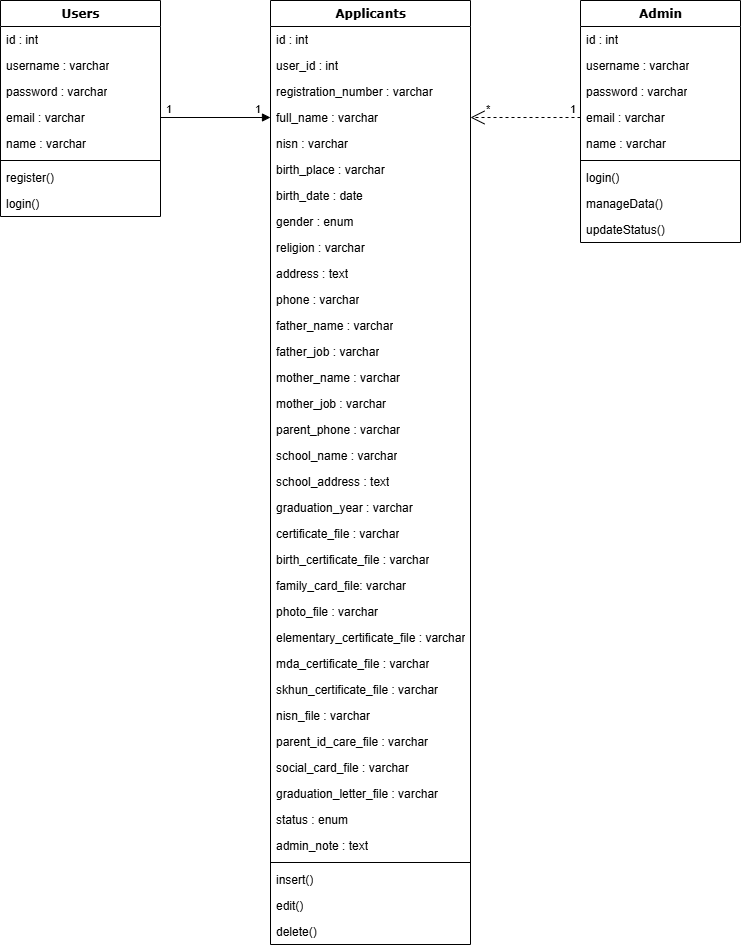

The diagram above was exported from draw.io. Its source (the exported page's mxGraphModel, read from the mxfile embedded in the PNG):
<mxGraphModel dx="983" dy="517" grid="1" gridSize="10" guides="1" tooltips="1" connect="1" arrows="1" fold="1" page="1" pageScale="1" pageWidth="1100" pageHeight="850" background="none" math="0" shadow="0">
  <root>
    <mxCell id="0" />
    <mxCell id="1" parent="0" />
    <mxCell id="78961159f06e98e8-17" value="Users" style="swimlane;html=1;fontStyle=1;align=center;verticalAlign=top;childLayout=stackLayout;horizontal=1;startSize=26;horizontalStack=0;resizeParent=1;resizeLast=0;collapsible=1;marginBottom=0;swimlaneFillColor=#ffffff;rounded=0;shadow=0;comic=0;labelBackgroundColor=none;strokeWidth=1;fillColor=none;fontFamily=Verdana;fontSize=12" parent="1" vertex="1">
      <mxGeometry x="90" y="83" width="160" height="216" as="geometry" />
    </mxCell>
    <mxCell id="78961159f06e98e8-21" value="id : int" style="text;html=1;strokeColor=none;fillColor=none;align=left;verticalAlign=top;spacingLeft=4;spacingRight=4;whiteSpace=wrap;overflow=hidden;rotatable=0;points=[[0,0.5],[1,0.5]];portConstraint=eastwest;" parent="78961159f06e98e8-17" vertex="1">
      <mxGeometry y="26" width="160" height="26" as="geometry" />
    </mxCell>
    <mxCell id="78961159f06e98e8-23" value="username : varchar" style="text;html=1;strokeColor=none;fillColor=none;align=left;verticalAlign=top;spacingLeft=4;spacingRight=4;whiteSpace=wrap;overflow=hidden;rotatable=0;points=[[0,0.5],[1,0.5]];portConstraint=eastwest;" parent="78961159f06e98e8-17" vertex="1">
      <mxGeometry y="52" width="160" height="26" as="geometry" />
    </mxCell>
    <mxCell id="78961159f06e98e8-25" value="password : varchar" style="text;html=1;strokeColor=none;fillColor=none;align=left;verticalAlign=top;spacingLeft=4;spacingRight=4;whiteSpace=wrap;overflow=hidden;rotatable=0;points=[[0,0.5],[1,0.5]];portConstraint=eastwest;" parent="78961159f06e98e8-17" vertex="1">
      <mxGeometry y="78" width="160" height="26" as="geometry" />
    </mxCell>
    <mxCell id="78961159f06e98e8-26" value="email : varchar" style="text;html=1;strokeColor=none;fillColor=none;align=left;verticalAlign=top;spacingLeft=4;spacingRight=4;whiteSpace=wrap;overflow=hidden;rotatable=0;points=[[0,0.5],[1,0.5]];portConstraint=eastwest;" parent="78961159f06e98e8-17" vertex="1">
      <mxGeometry y="104" width="160" height="26" as="geometry" />
    </mxCell>
    <mxCell id="78961159f06e98e8-24" value="name : varchar" style="text;html=1;strokeColor=none;fillColor=none;align=left;verticalAlign=top;spacingLeft=4;spacingRight=4;whiteSpace=wrap;overflow=hidden;rotatable=0;points=[[0,0.5],[1,0.5]];portConstraint=eastwest;" parent="78961159f06e98e8-17" vertex="1">
      <mxGeometry y="130" width="160" height="26" as="geometry" />
    </mxCell>
    <mxCell id="78961159f06e98e8-19" value="" style="line;html=1;strokeWidth=1;fillColor=none;align=left;verticalAlign=middle;spacingTop=-1;spacingLeft=3;spacingRight=3;rotatable=0;labelPosition=right;points=[];portConstraint=eastwest;" parent="78961159f06e98e8-17" vertex="1">
      <mxGeometry y="156" width="160" height="8" as="geometry" />
    </mxCell>
    <mxCell id="78961159f06e98e8-20" value="register()" style="text;html=1;strokeColor=none;fillColor=none;align=left;verticalAlign=top;spacingLeft=4;spacingRight=4;whiteSpace=wrap;overflow=hidden;rotatable=0;points=[[0,0.5],[1,0.5]];portConstraint=eastwest;" parent="78961159f06e98e8-17" vertex="1">
      <mxGeometry y="164" width="160" height="26" as="geometry" />
    </mxCell>
    <mxCell id="SpdAIemoZH2si8yNOw9g-46" value="login()" style="text;html=1;strokeColor=none;fillColor=none;align=left;verticalAlign=top;spacingLeft=4;spacingRight=4;whiteSpace=wrap;overflow=hidden;rotatable=0;points=[[0,0.5],[1,0.5]];portConstraint=eastwest;" vertex="1" parent="78961159f06e98e8-17">
      <mxGeometry y="190" width="160" height="26" as="geometry" />
    </mxCell>
    <mxCell id="78961159f06e98e8-30" value="Applicants" style="swimlane;html=1;fontStyle=1;align=center;verticalAlign=top;childLayout=stackLayout;horizontal=1;startSize=26;horizontalStack=0;resizeParent=1;resizeLast=0;collapsible=1;marginBottom=0;swimlaneFillColor=#ffffff;rounded=0;shadow=0;comic=0;labelBackgroundColor=none;strokeWidth=1;fillColor=none;fontFamily=Verdana;fontSize=12" parent="1" vertex="1">
      <mxGeometry x="360" y="83" width="200" height="944" as="geometry" />
    </mxCell>
    <mxCell id="78961159f06e98e8-31" value="id : int" style="text;html=1;strokeColor=none;fillColor=none;align=left;verticalAlign=top;spacingLeft=4;spacingRight=4;whiteSpace=wrap;overflow=hidden;rotatable=0;points=[[0,0.5],[1,0.5]];portConstraint=eastwest;" parent="78961159f06e98e8-30" vertex="1">
      <mxGeometry y="26" width="200" height="26" as="geometry" />
    </mxCell>
    <mxCell id="78961159f06e98e8-32" value="user_id : int" style="text;html=1;strokeColor=none;fillColor=none;align=left;verticalAlign=top;spacingLeft=4;spacingRight=4;whiteSpace=wrap;overflow=hidden;rotatable=0;points=[[0,0.5],[1,0.5]];portConstraint=eastwest;" parent="78961159f06e98e8-30" vertex="1">
      <mxGeometry y="52" width="200" height="26" as="geometry" />
    </mxCell>
    <mxCell id="78961159f06e98e8-33" value="registration_number : varchar" style="text;html=1;strokeColor=none;fillColor=none;align=left;verticalAlign=top;spacingLeft=4;spacingRight=4;whiteSpace=wrap;overflow=hidden;rotatable=0;points=[[0,0.5],[1,0.5]];portConstraint=eastwest;" parent="78961159f06e98e8-30" vertex="1">
      <mxGeometry y="78" width="200" height="26" as="geometry" />
    </mxCell>
    <mxCell id="78961159f06e98e8-34" value="full_name : varchar" style="text;html=1;strokeColor=none;fillColor=none;align=left;verticalAlign=top;spacingLeft=4;spacingRight=4;whiteSpace=wrap;overflow=hidden;rotatable=0;points=[[0,0.5],[1,0.5]];portConstraint=eastwest;" parent="78961159f06e98e8-30" vertex="1">
      <mxGeometry y="104" width="200" height="26" as="geometry" />
    </mxCell>
    <mxCell id="78961159f06e98e8-36" value="nisn : varchar" style="text;html=1;strokeColor=none;fillColor=none;align=left;verticalAlign=top;spacingLeft=4;spacingRight=4;whiteSpace=wrap;overflow=hidden;rotatable=0;points=[[0,0.5],[1,0.5]];portConstraint=eastwest;" parent="78961159f06e98e8-30" vertex="1">
      <mxGeometry y="130" width="200" height="26" as="geometry" />
    </mxCell>
    <mxCell id="78961159f06e98e8-37" value="birth_place : varchar" style="text;html=1;strokeColor=none;fillColor=none;align=left;verticalAlign=top;spacingLeft=4;spacingRight=4;whiteSpace=wrap;overflow=hidden;rotatable=0;points=[[0,0.5],[1,0.5]];portConstraint=eastwest;" parent="78961159f06e98e8-30" vertex="1">
      <mxGeometry y="156" width="200" height="26" as="geometry" />
    </mxCell>
    <mxCell id="SpdAIemoZH2si8yNOw9g-9" value="birth_date : date" style="text;html=1;strokeColor=none;fillColor=none;align=left;verticalAlign=top;spacingLeft=4;spacingRight=4;whiteSpace=wrap;overflow=hidden;rotatable=0;points=[[0,0.5],[1,0.5]];portConstraint=eastwest;" vertex="1" parent="78961159f06e98e8-30">
      <mxGeometry y="182" width="200" height="26" as="geometry" />
    </mxCell>
    <mxCell id="SpdAIemoZH2si8yNOw9g-10" value="gender : enum" style="text;html=1;strokeColor=none;fillColor=none;align=left;verticalAlign=top;spacingLeft=4;spacingRight=4;whiteSpace=wrap;overflow=hidden;rotatable=0;points=[[0,0.5],[1,0.5]];portConstraint=eastwest;" vertex="1" parent="78961159f06e98e8-30">
      <mxGeometry y="208" width="200" height="26" as="geometry" />
    </mxCell>
    <mxCell id="SpdAIemoZH2si8yNOw9g-11" value="religion : varchar" style="text;html=1;strokeColor=none;fillColor=none;align=left;verticalAlign=top;spacingLeft=4;spacingRight=4;whiteSpace=wrap;overflow=hidden;rotatable=0;points=[[0,0.5],[1,0.5]];portConstraint=eastwest;" vertex="1" parent="78961159f06e98e8-30">
      <mxGeometry y="234" width="200" height="26" as="geometry" />
    </mxCell>
    <mxCell id="SpdAIemoZH2si8yNOw9g-12" value="address : text" style="text;html=1;strokeColor=none;fillColor=none;align=left;verticalAlign=top;spacingLeft=4;spacingRight=4;whiteSpace=wrap;overflow=hidden;rotatable=0;points=[[0,0.5],[1,0.5]];portConstraint=eastwest;" vertex="1" parent="78961159f06e98e8-30">
      <mxGeometry y="260" width="200" height="26" as="geometry" />
    </mxCell>
    <mxCell id="SpdAIemoZH2si8yNOw9g-13" value="phone : varchar" style="text;html=1;strokeColor=none;fillColor=none;align=left;verticalAlign=top;spacingLeft=4;spacingRight=4;whiteSpace=wrap;overflow=hidden;rotatable=0;points=[[0,0.5],[1,0.5]];portConstraint=eastwest;" vertex="1" parent="78961159f06e98e8-30">
      <mxGeometry y="286" width="200" height="26" as="geometry" />
    </mxCell>
    <mxCell id="SpdAIemoZH2si8yNOw9g-14" value="father_name : varchar" style="text;html=1;strokeColor=none;fillColor=none;align=left;verticalAlign=top;spacingLeft=4;spacingRight=4;whiteSpace=wrap;overflow=hidden;rotatable=0;points=[[0,0.5],[1,0.5]];portConstraint=eastwest;" vertex="1" parent="78961159f06e98e8-30">
      <mxGeometry y="312" width="200" height="26" as="geometry" />
    </mxCell>
    <mxCell id="SpdAIemoZH2si8yNOw9g-16" value="father_job : varchar" style="text;html=1;strokeColor=none;fillColor=none;align=left;verticalAlign=top;spacingLeft=4;spacingRight=4;whiteSpace=wrap;overflow=hidden;rotatable=0;points=[[0,0.5],[1,0.5]];portConstraint=eastwest;" vertex="1" parent="78961159f06e98e8-30">
      <mxGeometry y="338" width="200" height="26" as="geometry" />
    </mxCell>
    <mxCell id="SpdAIemoZH2si8yNOw9g-15" value="mother_name : varchar" style="text;html=1;strokeColor=none;fillColor=none;align=left;verticalAlign=top;spacingLeft=4;spacingRight=4;whiteSpace=wrap;overflow=hidden;rotatable=0;points=[[0,0.5],[1,0.5]];portConstraint=eastwest;" vertex="1" parent="78961159f06e98e8-30">
      <mxGeometry y="364" width="200" height="26" as="geometry" />
    </mxCell>
    <mxCell id="SpdAIemoZH2si8yNOw9g-18" value="mother_job : varchar" style="text;html=1;strokeColor=none;fillColor=none;align=left;verticalAlign=top;spacingLeft=4;spacingRight=4;whiteSpace=wrap;overflow=hidden;rotatable=0;points=[[0,0.5],[1,0.5]];portConstraint=eastwest;" vertex="1" parent="78961159f06e98e8-30">
      <mxGeometry y="390" width="200" height="26" as="geometry" />
    </mxCell>
    <mxCell id="SpdAIemoZH2si8yNOw9g-19" value="parent_phone : varchar" style="text;html=1;strokeColor=none;fillColor=none;align=left;verticalAlign=top;spacingLeft=4;spacingRight=4;whiteSpace=wrap;overflow=hidden;rotatable=0;points=[[0,0.5],[1,0.5]];portConstraint=eastwest;" vertex="1" parent="78961159f06e98e8-30">
      <mxGeometry y="416" width="200" height="26" as="geometry" />
    </mxCell>
    <mxCell id="SpdAIemoZH2si8yNOw9g-21" value="school_name : varchar" style="text;html=1;strokeColor=none;fillColor=none;align=left;verticalAlign=top;spacingLeft=4;spacingRight=4;whiteSpace=wrap;overflow=hidden;rotatable=0;points=[[0,0.5],[1,0.5]];portConstraint=eastwest;" vertex="1" parent="78961159f06e98e8-30">
      <mxGeometry y="442" width="200" height="26" as="geometry" />
    </mxCell>
    <mxCell id="SpdAIemoZH2si8yNOw9g-22" value="school_address : text" style="text;html=1;strokeColor=none;fillColor=none;align=left;verticalAlign=top;spacingLeft=4;spacingRight=4;whiteSpace=wrap;overflow=hidden;rotatable=0;points=[[0,0.5],[1,0.5]];portConstraint=eastwest;" vertex="1" parent="78961159f06e98e8-30">
      <mxGeometry y="468" width="200" height="26" as="geometry" />
    </mxCell>
    <mxCell id="SpdAIemoZH2si8yNOw9g-24" value="graduation_year : varchar" style="text;html=1;strokeColor=none;fillColor=none;align=left;verticalAlign=top;spacingLeft=4;spacingRight=4;whiteSpace=wrap;overflow=hidden;rotatable=0;points=[[0,0.5],[1,0.5]];portConstraint=eastwest;" vertex="1" parent="78961159f06e98e8-30">
      <mxGeometry y="494" width="200" height="26" as="geometry" />
    </mxCell>
    <mxCell id="SpdAIemoZH2si8yNOw9g-25" value="certificate_file : varchar" style="text;html=1;strokeColor=none;fillColor=none;align=left;verticalAlign=top;spacingLeft=4;spacingRight=4;whiteSpace=wrap;overflow=hidden;rotatable=0;points=[[0,0.5],[1,0.5]];portConstraint=eastwest;" vertex="1" parent="78961159f06e98e8-30">
      <mxGeometry y="520" width="200" height="26" as="geometry" />
    </mxCell>
    <mxCell id="SpdAIemoZH2si8yNOw9g-23" value="birth_certificate_file : varchar" style="text;html=1;strokeColor=none;fillColor=none;align=left;verticalAlign=top;spacingLeft=4;spacingRight=4;whiteSpace=wrap;overflow=hidden;rotatable=0;points=[[0,0.5],[1,0.5]];portConstraint=eastwest;" vertex="1" parent="78961159f06e98e8-30">
      <mxGeometry y="546" width="200" height="26" as="geometry" />
    </mxCell>
    <mxCell id="SpdAIemoZH2si8yNOw9g-28" value="family_card_file: varchar" style="text;html=1;strokeColor=none;fillColor=none;align=left;verticalAlign=top;spacingLeft=4;spacingRight=4;whiteSpace=wrap;overflow=hidden;rotatable=0;points=[[0,0.5],[1,0.5]];portConstraint=eastwest;" vertex="1" parent="78961159f06e98e8-30">
      <mxGeometry y="572" width="200" height="26" as="geometry" />
    </mxCell>
    <mxCell id="SpdAIemoZH2si8yNOw9g-29" value="photo_file : varchar" style="text;html=1;strokeColor=none;fillColor=none;align=left;verticalAlign=top;spacingLeft=4;spacingRight=4;whiteSpace=wrap;overflow=hidden;rotatable=0;points=[[0,0.5],[1,0.5]];portConstraint=eastwest;" vertex="1" parent="78961159f06e98e8-30">
      <mxGeometry y="598" width="200" height="26" as="geometry" />
    </mxCell>
    <mxCell id="SpdAIemoZH2si8yNOw9g-31" value="elementary_certificate_file : varchar" style="text;html=1;strokeColor=none;fillColor=none;align=left;verticalAlign=top;spacingLeft=4;spacingRight=4;whiteSpace=wrap;overflow=hidden;rotatable=0;points=[[0,0.5],[1,0.5]];portConstraint=eastwest;" vertex="1" parent="78961159f06e98e8-30">
      <mxGeometry y="624" width="200" height="26" as="geometry" />
    </mxCell>
    <mxCell id="SpdAIemoZH2si8yNOw9g-33" value="mda_certificate_file : varchar" style="text;html=1;strokeColor=none;fillColor=none;align=left;verticalAlign=top;spacingLeft=4;spacingRight=4;whiteSpace=wrap;overflow=hidden;rotatable=0;points=[[0,0.5],[1,0.5]];portConstraint=eastwest;" vertex="1" parent="78961159f06e98e8-30">
      <mxGeometry y="650" width="200" height="26" as="geometry" />
    </mxCell>
    <mxCell id="SpdAIemoZH2si8yNOw9g-34" value="skhun_certificate_file : varchar" style="text;html=1;strokeColor=none;fillColor=none;align=left;verticalAlign=top;spacingLeft=4;spacingRight=4;whiteSpace=wrap;overflow=hidden;rotatable=0;points=[[0,0.5],[1,0.5]];portConstraint=eastwest;" vertex="1" parent="78961159f06e98e8-30">
      <mxGeometry y="676" width="200" height="26" as="geometry" />
    </mxCell>
    <mxCell id="SpdAIemoZH2si8yNOw9g-35" value="nisn_file : varchar" style="text;html=1;strokeColor=none;fillColor=none;align=left;verticalAlign=top;spacingLeft=4;spacingRight=4;whiteSpace=wrap;overflow=hidden;rotatable=0;points=[[0,0.5],[1,0.5]];portConstraint=eastwest;" vertex="1" parent="78961159f06e98e8-30">
      <mxGeometry y="702" width="200" height="26" as="geometry" />
    </mxCell>
    <mxCell id="SpdAIemoZH2si8yNOw9g-32" value="parent_id_care_file : varchar" style="text;html=1;strokeColor=none;fillColor=none;align=left;verticalAlign=top;spacingLeft=4;spacingRight=4;whiteSpace=wrap;overflow=hidden;rotatable=0;points=[[0,0.5],[1,0.5]];portConstraint=eastwest;" vertex="1" parent="78961159f06e98e8-30">
      <mxGeometry y="728" width="200" height="26" as="geometry" />
    </mxCell>
    <mxCell id="SpdAIemoZH2si8yNOw9g-30" value="social_card_file : varchar" style="text;html=1;strokeColor=none;fillColor=none;align=left;verticalAlign=top;spacingLeft=4;spacingRight=4;whiteSpace=wrap;overflow=hidden;rotatable=0;points=[[0,0.5],[1,0.5]];portConstraint=eastwest;" vertex="1" parent="78961159f06e98e8-30">
      <mxGeometry y="754" width="200" height="26" as="geometry" />
    </mxCell>
    <mxCell id="SpdAIemoZH2si8yNOw9g-27" value="graduation_letter_file : varchar" style="text;html=1;strokeColor=none;fillColor=none;align=left;verticalAlign=top;spacingLeft=4;spacingRight=4;whiteSpace=wrap;overflow=hidden;rotatable=0;points=[[0,0.5],[1,0.5]];portConstraint=eastwest;" vertex="1" parent="78961159f06e98e8-30">
      <mxGeometry y="780" width="200" height="26" as="geometry" />
    </mxCell>
    <mxCell id="SpdAIemoZH2si8yNOw9g-26" value="status : enum" style="text;html=1;strokeColor=none;fillColor=none;align=left;verticalAlign=top;spacingLeft=4;spacingRight=4;whiteSpace=wrap;overflow=hidden;rotatable=0;points=[[0,0.5],[1,0.5]];portConstraint=eastwest;" vertex="1" parent="78961159f06e98e8-30">
      <mxGeometry y="806" width="200" height="26" as="geometry" />
    </mxCell>
    <mxCell id="SpdAIemoZH2si8yNOw9g-20" value="admin_note : text" style="text;html=1;strokeColor=none;fillColor=none;align=left;verticalAlign=top;spacingLeft=4;spacingRight=4;whiteSpace=wrap;overflow=hidden;rotatable=0;points=[[0,0.5],[1,0.5]];portConstraint=eastwest;" vertex="1" parent="78961159f06e98e8-30">
      <mxGeometry y="832" width="200" height="26" as="geometry" />
    </mxCell>
    <mxCell id="78961159f06e98e8-38" value="" style="line;html=1;strokeWidth=1;fillColor=none;align=left;verticalAlign=middle;spacingTop=-1;spacingLeft=3;spacingRight=3;rotatable=0;labelPosition=right;points=[];portConstraint=eastwest;" parent="78961159f06e98e8-30" vertex="1">
      <mxGeometry y="858" width="200" height="8" as="geometry" />
    </mxCell>
    <mxCell id="78961159f06e98e8-39" value="insert()" style="text;html=1;strokeColor=none;fillColor=none;align=left;verticalAlign=top;spacingLeft=4;spacingRight=4;whiteSpace=wrap;overflow=hidden;rotatable=0;points=[[0,0.5],[1,0.5]];portConstraint=eastwest;" parent="78961159f06e98e8-30" vertex="1">
      <mxGeometry y="866" width="200" height="26" as="geometry" />
    </mxCell>
    <mxCell id="SpdAIemoZH2si8yNOw9g-36" value="edit()" style="text;html=1;strokeColor=none;fillColor=none;align=left;verticalAlign=top;spacingLeft=4;spacingRight=4;whiteSpace=wrap;overflow=hidden;rotatable=0;points=[[0,0.5],[1,0.5]];portConstraint=eastwest;" vertex="1" parent="78961159f06e98e8-30">
      <mxGeometry y="892" width="200" height="26" as="geometry" />
    </mxCell>
    <mxCell id="SpdAIemoZH2si8yNOw9g-37" value="delete()" style="text;html=1;strokeColor=none;fillColor=none;align=left;verticalAlign=top;spacingLeft=4;spacingRight=4;whiteSpace=wrap;overflow=hidden;rotatable=0;points=[[0,0.5],[1,0.5]];portConstraint=eastwest;" vertex="1" parent="78961159f06e98e8-30">
      <mxGeometry y="918" width="200" height="26" as="geometry" />
    </mxCell>
    <mxCell id="SpdAIemoZH2si8yNOw9g-2" value="" style="endArrow=block;endFill=1;html=1;edgeStyle=orthogonalEdgeStyle;align=left;verticalAlign=top;rounded=0;exitX=1;exitY=0.5;exitDx=0;exitDy=0;entryX=0;entryY=0.5;entryDx=0;entryDy=0;" edge="1" parent="1" source="78961159f06e98e8-26" target="78961159f06e98e8-34">
      <mxGeometry x="-1" relative="1" as="geometry">
        <mxPoint x="260" y="200" as="sourcePoint" />
        <mxPoint x="350" y="200" as="targetPoint" />
      </mxGeometry>
    </mxCell>
    <mxCell id="SpdAIemoZH2si8yNOw9g-3" value="1" style="edgeLabel;resizable=0;html=1;align=left;verticalAlign=bottom;" connectable="0" vertex="1" parent="SpdAIemoZH2si8yNOw9g-2">
      <mxGeometry x="-1" relative="1" as="geometry">
        <mxPoint x="4" as="offset" />
      </mxGeometry>
    </mxCell>
    <mxCell id="SpdAIemoZH2si8yNOw9g-38" value="Admin" style="swimlane;html=1;fontStyle=1;align=center;verticalAlign=top;childLayout=stackLayout;horizontal=1;startSize=26;horizontalStack=0;resizeParent=1;resizeLast=0;collapsible=1;marginBottom=0;swimlaneFillColor=#ffffff;rounded=0;shadow=0;comic=0;labelBackgroundColor=none;strokeWidth=1;fillColor=none;fontFamily=Verdana;fontSize=12" vertex="1" parent="1">
      <mxGeometry x="670" y="83" width="160" height="242" as="geometry" />
    </mxCell>
    <mxCell id="SpdAIemoZH2si8yNOw9g-39" value="id : int" style="text;html=1;strokeColor=none;fillColor=none;align=left;verticalAlign=top;spacingLeft=4;spacingRight=4;whiteSpace=wrap;overflow=hidden;rotatable=0;points=[[0,0.5],[1,0.5]];portConstraint=eastwest;" vertex="1" parent="SpdAIemoZH2si8yNOw9g-38">
      <mxGeometry y="26" width="160" height="26" as="geometry" />
    </mxCell>
    <mxCell id="SpdAIemoZH2si8yNOw9g-40" value="username : varchar" style="text;html=1;strokeColor=none;fillColor=none;align=left;verticalAlign=top;spacingLeft=4;spacingRight=4;whiteSpace=wrap;overflow=hidden;rotatable=0;points=[[0,0.5],[1,0.5]];portConstraint=eastwest;" vertex="1" parent="SpdAIemoZH2si8yNOw9g-38">
      <mxGeometry y="52" width="160" height="26" as="geometry" />
    </mxCell>
    <mxCell id="SpdAIemoZH2si8yNOw9g-41" value="password : varchar" style="text;html=1;strokeColor=none;fillColor=none;align=left;verticalAlign=top;spacingLeft=4;spacingRight=4;whiteSpace=wrap;overflow=hidden;rotatable=0;points=[[0,0.5],[1,0.5]];portConstraint=eastwest;" vertex="1" parent="SpdAIemoZH2si8yNOw9g-38">
      <mxGeometry y="78" width="160" height="26" as="geometry" />
    </mxCell>
    <mxCell id="SpdAIemoZH2si8yNOw9g-42" value="email : varchar" style="text;html=1;strokeColor=none;fillColor=none;align=left;verticalAlign=top;spacingLeft=4;spacingRight=4;whiteSpace=wrap;overflow=hidden;rotatable=0;points=[[0,0.5],[1,0.5]];portConstraint=eastwest;" vertex="1" parent="SpdAIemoZH2si8yNOw9g-38">
      <mxGeometry y="104" width="160" height="26" as="geometry" />
    </mxCell>
    <mxCell id="SpdAIemoZH2si8yNOw9g-43" value="name : varchar" style="text;html=1;strokeColor=none;fillColor=none;align=left;verticalAlign=top;spacingLeft=4;spacingRight=4;whiteSpace=wrap;overflow=hidden;rotatable=0;points=[[0,0.5],[1,0.5]];portConstraint=eastwest;" vertex="1" parent="SpdAIemoZH2si8yNOw9g-38">
      <mxGeometry y="130" width="160" height="26" as="geometry" />
    </mxCell>
    <mxCell id="SpdAIemoZH2si8yNOw9g-44" value="" style="line;html=1;strokeWidth=1;fillColor=none;align=left;verticalAlign=middle;spacingTop=-1;spacingLeft=3;spacingRight=3;rotatable=0;labelPosition=right;points=[];portConstraint=eastwest;" vertex="1" parent="SpdAIemoZH2si8yNOw9g-38">
      <mxGeometry y="156" width="160" height="8" as="geometry" />
    </mxCell>
    <mxCell id="SpdAIemoZH2si8yNOw9g-45" value="login()" style="text;html=1;strokeColor=none;fillColor=none;align=left;verticalAlign=top;spacingLeft=4;spacingRight=4;whiteSpace=wrap;overflow=hidden;rotatable=0;points=[[0,0.5],[1,0.5]];portConstraint=eastwest;" vertex="1" parent="SpdAIemoZH2si8yNOw9g-38">
      <mxGeometry y="164" width="160" height="26" as="geometry" />
    </mxCell>
    <mxCell id="SpdAIemoZH2si8yNOw9g-47" value="manageData()" style="text;html=1;strokeColor=none;fillColor=none;align=left;verticalAlign=top;spacingLeft=4;spacingRight=4;whiteSpace=wrap;overflow=hidden;rotatable=0;points=[[0,0.5],[1,0.5]];portConstraint=eastwest;" vertex="1" parent="SpdAIemoZH2si8yNOw9g-38">
      <mxGeometry y="190" width="160" height="26" as="geometry" />
    </mxCell>
    <mxCell id="SpdAIemoZH2si8yNOw9g-48" value="updateStatus()" style="text;html=1;strokeColor=none;fillColor=none;align=left;verticalAlign=top;spacingLeft=4;spacingRight=4;whiteSpace=wrap;overflow=hidden;rotatable=0;points=[[0,0.5],[1,0.5]];portConstraint=eastwest;" vertex="1" parent="SpdAIemoZH2si8yNOw9g-38">
      <mxGeometry y="216" width="160" height="26" as="geometry" />
    </mxCell>
    <mxCell id="SpdAIemoZH2si8yNOw9g-49" value="1" style="edgeLabel;resizable=0;html=1;align=left;verticalAlign=bottom;" connectable="0" vertex="1" parent="1">
      <mxGeometry x="343" y="200" as="geometry" />
    </mxCell>
    <mxCell id="SpdAIemoZH2si8yNOw9g-50" value="" style="endArrow=open;endSize=12;dashed=1;html=1;rounded=0;exitX=0;exitY=0.5;exitDx=0;exitDy=0;entryX=1;entryY=0.5;entryDx=0;entryDy=0;" edge="1" parent="1" source="SpdAIemoZH2si8yNOw9g-42" target="78961159f06e98e8-34">
      <mxGeometry width="160" relative="1" as="geometry">
        <mxPoint x="540" y="20" as="sourcePoint" />
        <mxPoint x="700" y="20" as="targetPoint" />
      </mxGeometry>
    </mxCell>
    <mxCell id="SpdAIemoZH2si8yNOw9g-51" value="1" style="edgeLabel;resizable=0;html=1;align=left;verticalAlign=bottom;" connectable="0" vertex="1" parent="1">
      <mxGeometry x="658" y="200" as="geometry" />
    </mxCell>
    <mxCell id="SpdAIemoZH2si8yNOw9g-52" value="*" style="edgeLabel;resizable=0;html=1;align=left;verticalAlign=bottom;" connectable="0" vertex="1" parent="1">
      <mxGeometry x="574" y="200" as="geometry" />
    </mxCell>
  </root>
</mxGraphModel>